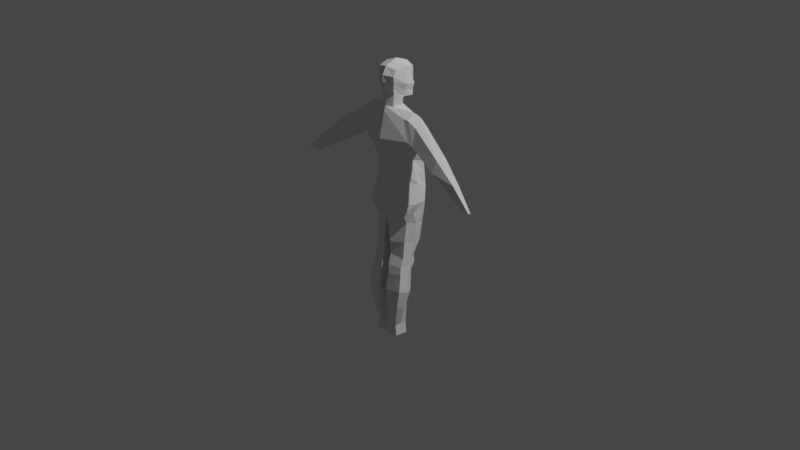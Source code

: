 # Source: MyFirstHumanBodySillyMode.blend  (saved by Blender 3.6.11; exported with 4.5.12 LTS)
import bpy
from mathutils import Matrix  # noqa: F401  (used for matrix-valued properties, if any)

bpy.ops.wm.read_factory_settings(use_empty=True)
scene = bpy.context.scene
scene.name = 'Scene'

# ---- collections
col_collection = bpy.data.collections.new('Collection'); scene.collection.children.link(col_collection)

# ---- world
world_world = bpy.data.worlds.new('World'); scene.world = world_world
world_world.use_nodes = True; world_world.node_tree.nodes.clear()
_N = world_world.node_tree.nodes; _L = world_world.node_tree.links
n0 = _N.new('ShaderNodeOutputWorld'); n0.name = 'World Output'; n0.location = (300, 300)
n1 = _N.new('ShaderNodeBackground'); n1.name = 'Background'; n1.location = (10, 300)
n1.inputs[0].default_value = (0.05088, 0.05088, 0.05088, 1.0)
_L.new(n1.outputs[0], n0.inputs[0])
n0.is_active_output = True
world_world.color = (0.05088, 0.05088, 0.05088)
world_world.use_sun_shadow = False
world_world.sun_shadow_jitter_overblur = 0.0

# ---- cameras
cam_camera = bpy.data.cameras.new('Camera')
cam_camera.clip_end = 100.0
cam_camera.ortho_scale = 7.314

# ---- lights
light_light = bpy.data.lights.new('Light', 'POINT')
light_light.transmission_factor = 0.0
light_light.energy = 1000.0
light_light.shadow_soft_size = 0.1
light_light.shadow_maximum_resolution = 0.006
light_light.use_absolute_resolution = True

# ---- meshes
me_cube_001 = bpy.data.meshes.new('Cube.001')
me_cube_001.from_pydata([(0.2244, -0.161, 0.2788), (0.2093, -0.1442, 1.174), (0.271, 0.09373, 0.2601), (0.2518, 0.004797, 1.173), (-0.001672, 0.1308, 0.2233), (0.0, 0.07106, 1.196), (-0.001057, -0.242, 0.2386), (0.0, -0.1979, 1.209), (0.2284, 0.1158, 0.6801), (0.183, -0.1283, 0.7345), (7.369e-19, -0.1732, 0.7154), (1.842e-18, 0.187, 0.7087), (0.2897, 0.05487, 0.9582), (0.3045, -0.1823, 0.9713), (7.001e-18, -0.258, 0.9468), (0.0, 0.23, 0.9929), (0.2449, 0.128, 0.4213), (0.2028, -0.08007, 0.4891), (-5.527e-18, -0.1616, 0.4419), (3.685e-19, 0.1697, 0.3719), (0.2222, -0.1598, 0.1737), (0.258, 0.09579, 0.1592), (3.685e-19, 0.1172, 0.1314), (-1.842e-18, -0.1765, 0.09854), (0.04406, -0.1596, -0.3189), (0.01259, 0.0159, -0.3605), (0.1707, 0.04428, -0.349), (0.1935, -0.1259, -0.3435), (0.0, 0.1455, 0.01294), (0.0205, -0.1683, -0.02396), (0.201, -0.08971, 0.04901), (0.226, 0.1051, 0.02656), (0.01582, 0.1112, -0.18), (0.1905, 0.1094, -0.1832), (0.03725, -0.1686, -0.1764), (0.1949, -0.1114, -0.1637), (0.0452, -0.1919, -0.4329), (0.01178, 0.01428, -0.4492), (0.1696, 0.04713, -0.4452), (0.19, -0.1582, -0.4372), (0.05763, -0.2029, -0.5201), (0.02384, -0.02455, -0.5362), (0.1682, 0.007682, -0.5242), (0.202, -0.1707, -0.5081), (0.02244, -0.1967, -1.145), (0.03434, -0.06523, -1.148), (0.1409, -0.04201, -1.135), (0.1284, -0.1735, -1.134), (0.06922, -0.2278, -0.9115), (0.1866, -0.2068, -0.8906), (0.04721, -0.07061, -0.9118), (0.1646, -0.04959, -0.8909), (0.2165, -0.206, -0.6913), (0.1987, -0.03131, -0.732), (0.03683, -0.2268, -0.7108), (0.01911, -0.05213, -0.7515), (0.03667, -0.1997, -1.25), (0.04817, -0.06817, -1.255), (0.1555, -0.04495, -1.254), (0.1432, -0.1764, -1.251), (0.2798, -0.03974, 0.2688), (0.2591, -0.06198, 1.23), (0.2057, -0.006268, 0.7073), (0.2447, -0.09491, 0.8685), (0.2559, 0.01857, 0.4589), (-0.001364, -0.05561, 0.2309), (0.2494, -0.03364, 0.1549), (-7.369e-19, -0.02963, 0.1149), (0.02833, -0.07184, -0.3397), (0.2139, -0.03797, -0.348), (0.245, 0.003764, 0.03402), (0.01596, -0.01188, -0.01935), (0.2245, -0.0009513, -0.1764), (0.02654, -0.02873, -0.1782), (0.02849, -0.08882, -0.4411), (0.2115, -0.05149, -0.4417), (0.04074, -0.1137, -0.5282), (0.2166, -0.07672, -0.5143), (0.02839, -0.131, -1.147), (0.1346, -0.1077, -1.134), (0.2071, -0.1262, -0.8963), (0.05822, -0.1492, -0.9117), (0.02797, -0.1394, -0.7311), (0.2393, -0.1146, -0.7132), (0.04242, -0.1339, -1.253), (0.1494, -0.1107, -1.252), (0.2733, -0.1381, 1.167), (0.2979, 0.008897, 1.163), (0.3397, 0.06279, 0.9575), (0.3718, -0.1787, 0.9409), (0.2972, -0.04485, 1.214), (0.2853, -0.0924, 0.901), (0.3653, -0.1319, 1.117), (0.3976, -0.008509, 1.105), (0.3685, 0.03329, 0.9276), (0.4067, -0.06136, 1.145), (0.3615, -0.1028, 0.8775), (1.142, -0.2065, 0.5249), (1.118, -0.1547, 0.4907), (1.086, -0.1382, 0.4853), (1.109, -0.1969, 0.4954), (1.149, -0.1881, 0.5235), (1.031, -0.1701, 0.4878), (0.6706, -0.2101, 0.7772), (0.7181, -0.1035, 0.9236), (0.6873, -0.04882, 0.8865), (0.6867, -0.1733, 0.9047), (0.6426, -0.01174, 0.7557), (0.6093, -0.1424, 0.7297), (0.9413, -0.1423, 0.7293), (0.8603, -0.07391, 0.6307), (0.8749, -0.1957, 0.6463), (0.9131, -0.1006, 0.6978), (0.9249, -0.1877, 0.7212), (0.8106, -0.1534, 0.6224), (0.06784, -0.1431, 1.257), (0.0, -0.1793, 1.261), (0.09675, -0.05287, 1.256), (0.0, 0.01781, 1.249), (0.05556, -0.0072, 1.26), (0.0, 0.01174, 1.206), (0.0, 0.1952, 0.9359), (0.2624, 0.08192, 0.8346), (0.2505, -0.1583, 0.8661), (0.0, -0.2203, 0.844), (0.0, 0.2142, 0.8305), (0.2274, -0.05554, 0.7969), (0.2366, 0.1219, 0.5507), (0.1929, -0.1042, 0.6118), (-2.395e-18, -0.1674, 0.5786), (0.0, 0.201, 0.5403), (0.2308, 0.00615, 0.5831), (0.11, -0.0481, 1.347), (0.06935, -0.01722, 1.341), (0.0, -0.1636, 1.391), (0.08164, -0.144, 1.386), (0.0, 0.01854, 1.328)], [], [(15, 5, 3, 12), (13, 1, 7, 14), (128, 9, 10, 129), (131, 62, 9, 128), (130, 11, 8, 127), (123, 13, 14, 124), (126, 63, 13, 123), (125, 121, 12, 122), (4, 19, 16, 2), (60, 64, 17, 0), (0, 17, 18, 6), (0, 6, 23, 20), (65, 4, 22, 67), (4, 2, 21, 22), (60, 0, 20, 66), (73, 32, 25, 68), (69, 27, 39, 75), (35, 34, 24, 27), (32, 33, 26, 25), (72, 35, 27, 69), (66, 20, 30, 70), (22, 21, 31, 28), (20, 23, 29, 30), (67, 22, 28, 71), (70, 30, 35, 72), (28, 31, 33, 32), (30, 29, 34, 35), (71, 28, 32, 73), (37, 38, 42, 41), (25, 26, 38, 37), (27, 24, 36, 39), (68, 25, 37, 74), (49, 48, 44, 47), (39, 36, 40, 43), (74, 37, 41, 76), (75, 39, 43, 77), (81, 50, 45, 78), (80, 49, 47, 79), (50, 51, 46, 45), (55, 53, 51, 50), (83, 52, 49, 80), (82, 55, 50, 81), (52, 54, 48, 49), (43, 40, 54, 52), (76, 41, 55, 82), (77, 43, 52, 83), (41, 42, 53, 55), (79, 47, 59, 85), (84, 57, 58, 85), (45, 46, 58, 57), (47, 44, 56, 59), (78, 45, 57, 84), (44, 78, 84, 56), (56, 84, 85, 59), (46, 79, 85, 58), (42, 77, 83, 53), (40, 76, 82, 54), (54, 82, 81, 48), (53, 83, 80, 51), (51, 80, 79, 46), (48, 81, 78, 44), (38, 75, 77, 42), (36, 74, 76, 40), (24, 68, 74, 36), (29, 71, 73, 34), (31, 70, 72, 33), (23, 67, 71, 29), (21, 66, 70, 31), (33, 72, 69, 26), (26, 69, 75, 38), (34, 73, 68, 24), (2, 60, 66, 21), (6, 65, 67, 23), (2, 16, 64, 60), (122, 12, 63, 126), (127, 8, 62, 131), (61, 117, 115, 1), (63, 12, 88, 91), (90, 86, 92, 95), (12, 3, 87, 88), (61, 1, 86, 90), (13, 63, 91, 89), (1, 13, 89, 86), (3, 61, 90, 87), (91, 96, 89), (91, 88, 94, 96), (111, 114, 102, 100), (88, 87, 93, 94), (87, 90, 95, 93), (111, 100, 97, 113), (97, 100, 102, 99, 98, 101), (112, 109, 101, 98), (109, 113, 97, 101), (114, 110, 99, 102), (89, 92, 86), (110, 112, 98, 99), (94, 93, 105, 107), (96, 94, 107, 108), (95, 92, 106, 104), (93, 95, 104, 105), (89, 103, 106, 92), (89, 96, 108, 103), (107, 105, 112, 110), (108, 107, 110, 114), (104, 106, 113, 109), (105, 104, 109, 112), (103, 111, 113, 106), (103, 108, 114, 111), (117, 119, 133, 132), (3, 119, 117, 61), (1, 115, 116, 7), (119, 3, 120, 118), (120, 3, 5), (12, 121, 15), (8, 122, 126, 62), (11, 125, 122, 8), (62, 126, 123, 9), (9, 123, 124, 10), (16, 127, 131, 64), (19, 130, 127, 16), (64, 131, 128, 17), (17, 128, 129, 18), (134, 135, 132, 133, 136), (118, 116, 134, 136), (115, 117, 132, 135), (116, 115, 135, 134), (119, 118, 136, 133)])
_uv = me_cube_001.uv_layers.new(name='UVMap')
_uv.uv.foreach_set('vector', [0.5625, 0.375, 0.625, 0.375, 0.6263, 0.5457, 0.5625, 0.547, 0.5625, 0.7441, 0.6355, 0.7336, 0.625, 0.875, 0.5625, 0.875, 0.4688, 0.7441, 0.5, 0.7441, 0.5, 0.875, 0.4688, 0.875, 0.4688, 0.6456, 0.5, 0.6456, 0.5, 0.7441, 0.4688, 0.7441, 0.4688, 0.375, 0.5, 0.375, 0.5, 0.547, 0.4688, 0.547, 0.5347, 0.7441, 0.5625, 0.7441, 0.5625, 0.875, 0.5347, 0.875, 0.5347, 0.6456, 0.5625, 0.6456, 0.5625, 0.7441, 0.5347, 0.7441, 0.5279, 0.375, 0.5502, 0.375, 0.5625, 0.547, 0.5347, 0.547, 0.375, 0.375, 0.4375, 0.375, 0.4375, 0.547, 0.3735, 0.5456, 0.3685, 0.6391, 0.4375, 0.6456, 0.4375, 0.7441, 0.3635, 0.7327, 0.3635, 0.7327, 0.4375, 0.7441, 0.4375, 0.875, 0.375, 0.875, 0.3635, 0.7327, 0.375, 0.875, 0.375, 0.875, 0.3635, 0.7327, 0.0, 0.0, 0.0, 0.0, 0.0, 0.0, 0.0, 0.0, 0.375, 0.375, 0.3735, 0.5456, 0.3735, 0.5456, 0.375, 0.375, 0.3685, 0.6391, 0.3635, 0.7327, 0.3635, 0.7327, 0.3685, 0.6391, 0.0, 0.0, 0.0, 0.0, 0.0, 0.0, 0.0, 0.0, 0.3685, 0.6391, 0.3635, 0.7327, 0.3635, 0.7327, 0.3685, 0.6391, 0.3635, 0.7327, 0.375, 0.875, 0.375, 0.875, 0.3635, 0.7327, 0.375, 0.375, 0.3735, 0.5456, 0.3735, 0.5456, 0.375, 0.375, 0.3685, 0.6391, 0.3635, 0.7327, 0.3635, 0.7327, 0.3685, 0.6391, 0.3685, 0.6391, 0.3635, 0.7327, 0.3635, 0.7327, 0.3685, 0.6391, 0.375, 0.375, 0.3735, 0.5456, 0.3735, 0.5456, 0.375, 0.375, 0.3635, 0.7327, 0.375, 0.875, 0.375, 0.875, 0.3635, 0.7327, 0.0, 0.0, 0.0, 0.0, 0.0, 0.0, 0.0, 0.0, 0.3685, 0.6391, 0.3635, 0.7327, 0.3635, 0.7327, 0.3685, 0.6391, 0.375, 0.375, 0.3735, 0.5456, 0.3735, 0.5456, 0.375, 0.375, 0.3635, 0.7327, 0.375, 0.875, 0.375, 0.875, 0.3635, 0.7327, 0.0, 0.0, 0.0, 0.0, 0.0, 0.0, 0.0, 0.0, 0.375, 0.375, 0.3735, 0.5456, 0.3735, 0.5456, 0.375, 0.375, 0.375, 0.375, 0.3735, 0.5456, 0.3735, 0.5456, 0.375, 0.375, 0.3635, 0.7327, 0.375, 0.875, 0.375, 0.875, 0.3635, 0.7327, 0.0, 0.0, 0.0, 0.0, 0.0, 0.0, 0.0, 0.0, 0.3635, 0.7327, 0.375, 0.875, 0.375, 0.875, 0.3635, 0.7327, 0.3635, 0.7327, 0.375, 0.875, 0.375, 0.875, 0.3635, 0.7327, 0.0, 0.0, 0.0, 0.0, 0.0, 0.0, 0.0, 0.0, 0.3685, 0.6391, 0.3635, 0.7327, 0.3635, 0.7327, 0.3685, 0.6391, 0.0, 0.0, 0.0, 0.0, 0.0, 0.0, 0.0, 0.0, 0.3685, 0.6391, 0.3635, 0.7327, 0.3635, 0.7327, 0.3685, 0.6391, 0.375, 0.375, 0.3735, 0.5456, 0.3735, 0.5456, 0.375, 0.375, 0.375, 0.375, 0.3735, 0.5456, 0.3735, 0.5456, 0.375, 0.375, 0.3685, 0.6391, 0.3635, 0.7327, 0.3635, 0.7327, 0.3685, 0.6391, 0.0, 0.0, 0.0, 0.0, 0.0, 0.0, 0.0, 0.0, 0.3635, 0.7327, 0.375, 0.875, 0.375, 0.875, 0.3635, 0.7327, 0.3635, 0.7327, 0.375, 0.875, 0.375, 0.875, 0.3635, 0.7327, 0.0, 0.0, 0.0, 0.0, 0.0, 0.0, 0.0, 0.0, 0.3685, 0.6391, 0.3635, 0.7327, 0.3635, 0.7327, 0.3685, 0.6391, 0.375, 0.375, 0.3735, 0.5456, 0.3735, 0.5456, 0.375, 0.375, 0.3685, 0.6391, 0.3635, 0.7327, 0.3635, 0.7327, 0.3685, 0.6391, 0.1875, 0.1875, 0.375, 0.375, 0.3735, 0.5456, 0.3685, 0.6391, 0.375, 0.375, 0.3735, 0.5456, 0.3735, 0.5456, 0.375, 0.375, 0.3635, 0.7327, 0.375, 0.875, 0.375, 0.875, 0.3635, 0.7327, 0.0, 0.0, 0.0, 0.0, 0.0, 0.0, 0.0, 0.0, 0.0, 0.0, 0.0, 0.0, 0.0, 0.0, 0.0, 0.0, 0.0, 0.0, 0.1875, 0.1875, 0.3685, 0.6391, 0.3635, 0.7327, 0.3735, 0.5456, 0.3685, 0.6391, 0.3685, 0.6391, 0.3735, 0.5456, 0.3735, 0.5456, 0.3685, 0.6391, 0.3685, 0.6391, 0.3735, 0.5456, 0.0, 0.0, 0.0, 0.0, 0.0, 0.0, 0.0, 0.0, 0.0, 0.0, 0.0, 0.0, 0.0, 0.0, 0.0, 0.0, 0.3735, 0.5456, 0.3685, 0.6391, 0.3685, 0.6391, 0.3735, 0.5456, 0.3735, 0.5456, 0.3685, 0.6391, 0.3685, 0.6391, 0.3735, 0.5456, 0.0, 0.0, 0.0, 0.0, 0.0, 0.0, 0.0, 0.0, 0.3735, 0.5456, 0.3685, 0.6391, 0.3685, 0.6391, 0.3735, 0.5456, 0.0, 0.0, 0.0, 0.0, 0.0, 0.0, 0.0, 0.0, 0.0, 0.0, 0.0, 0.0, 0.0, 0.0, 0.0, 0.0, 0.0, 0.0, 0.0, 0.0, 0.0, 0.0, 0.0, 0.0, 0.3735, 0.5456, 0.3685, 0.6391, 0.3685, 0.6391, 0.3735, 0.5456, 0.0, 0.0, 0.0, 0.0, 0.0, 0.0, 0.0, 0.0, 0.3735, 0.5456, 0.3685, 0.6391, 0.3685, 0.6391, 0.3735, 0.5456, 0.3735, 0.5456, 0.3685, 0.6391, 0.3685, 0.6391, 0.3735, 0.5456, 0.3735, 0.5456, 0.3685, 0.6391, 0.3685, 0.6391, 0.3735, 0.5456, 0.0, 0.0, 0.0, 0.0, 0.0, 0.0, 0.0, 0.0, 0.3735, 0.5456, 0.3685, 0.6391, 0.3685, 0.6391, 0.3735, 0.5456, 0.0, 0.0, 0.0, 0.0, 0.0, 0.0, 0.0, 0.0, 0.3735, 0.5456, 0.4375, 0.547, 0.4375, 0.6456, 0.3685, 0.6391, 0.5347, 0.547, 0.5625, 0.547, 0.5625, 0.6456, 0.5347, 0.6456, 0.4688, 0.547, 0.5, 0.547, 0.5, 0.6456, 0.4688, 0.6456, 0.6309, 0.6397, 0.7072, 0.6303, 0.6839, 0.7147, 0.6355, 0.7336, 0.5625, 0.6456, 0.5625, 0.547, 0.5625, 0.547, 0.5625, 0.6456, 0.6309, 0.6397, 0.6355, 0.7336, 0.6355, 0.7336, 0.6309, 0.6397, 0.5625, 0.547, 0.6263, 0.5457, 0.6263, 0.5457, 0.5625, 0.547, 0.6309, 0.6397, 0.6355, 0.7336, 0.6355, 0.7336, 0.6309, 0.6397, 0.5625, 0.7441, 0.5625, 0.6456, 0.5625, 0.6456, 0.5625, 0.7441, 0.6355, 0.7336, 0.5625, 0.7441, 0.5625, 0.7441, 0.6355, 0.7336, 0.6263, 0.5457, 0.6309, 0.6397, 0.6309, 0.6397, 0.6263, 0.5457, 0.5625, 0.6456, 0.5625, 0.6456, 0.5625, 0.7441, 0.5625, 0.6456, 0.5625, 0.547, 0.5625, 0.547, 0.5625, 0.6456, 0.5885, 0.7404, 0.5625, 0.654, 0.5638, 0.6432, 0.5781, 0.7066, 0.5625, 0.547, 0.6263, 0.5457, 0.6263, 0.5457, 0.5625, 0.547, 0.6263, 0.5457, 0.6309, 0.6397, 0.6309, 0.6397, 0.6263, 0.5457, 0.5885, 0.7404, 0.5781, 0.7066, 0.6229, 0.7058, 0.6346, 0.7158, 0.6229, 0.7058, 0.5781, 0.7066, 0.5638, 0.6432, 0.5719, 0.5684, 0.6115, 0.5775, 0.6262, 0.653, 0.6276, 0.5707, 0.6301, 0.6232, 0.6262, 0.653, 0.6115, 0.5775, 0.6301, 0.6232, 0.6346, 0.7158, 0.6229, 0.7058, 0.6262, 0.653, 0.5625, 0.654, 0.5836, 0.5466, 0.5719, 0.5684, 0.5638, 0.6432, 0.5625, 0.7441, 0.6355, 0.7336, 0.6355, 0.7336, 0.5836, 0.5466, 0.6276, 0.5707, 0.6115, 0.5775, 0.5719, 0.5684, 0.5625, 0.547, 0.6263, 0.5457, 0.6263, 0.5457, 0.5625, 0.547, 0.5625, 0.6456, 0.5625, 0.547, 0.5625, 0.547, 0.5625, 0.6456, 0.6309, 0.6397, 0.6355, 0.7336, 0.6355, 0.7336, 0.6309, 0.6397, 0.6263, 0.5457, 0.6309, 0.6397, 0.6309, 0.6397, 0.6263, 0.5457, 0.5625, 0.7441, 0.5625, 0.7441, 0.6355, 0.7336, 0.6355, 0.7336, 0.5625, 0.7441, 0.5625, 0.6456, 0.5625, 0.6456, 0.5625, 0.7441, 0.5625, 0.547, 0.6263, 0.5457, 0.6276, 0.5707, 0.5836, 0.5466, 0.5625, 0.6456, 0.5625, 0.547, 0.5836, 0.5466, 0.5625, 0.654, 0.6309, 0.6397, 0.6355, 0.7336, 0.6346, 0.7158, 0.6301, 0.6232, 0.6263, 0.5457, 0.6309, 0.6397, 0.6301, 0.6232, 0.6276, 0.5707, 0.5625, 0.7441, 0.5885, 0.7404, 0.6346, 0.7158, 0.6355, 0.7336, 0.5625, 0.7441, 0.5625, 0.6456, 0.5625, 0.654, 0.5885, 0.7404, 0.7072, 0.6303, 0.7264, 0.5865, 0.7264, 0.5865, 0.7072, 0.6303, 0.6263, 0.5457, 0.7264, 0.5865, 0.7072, 0.6303, 0.6309, 0.6397, 0.6355, 0.7336, 0.6839, 0.7147, 0.6577, 0.8096, 0.625, 0.875, 0.7264, 0.5865, 0.6263, 0.5457, 0.75, 0.5131, 0.75, 0.5327, 0.75, 0.5131, 0.6263, 0.5457, 0.75, 0.5, 0.5625, 0.547, 0.5502, 0.375, 0.5625, 0.375, 0.5, 0.547, 0.5347, 0.547, 0.5347, 0.6456, 0.5, 0.6456, 0.5, 0.375, 0.5279, 0.375, 0.5347, 0.547, 0.5, 0.547, 0.5, 0.6456, 0.5347, 0.6456, 0.5347, 0.7441, 0.5, 0.7441, 0.5, 0.7441, 0.5347, 0.7441, 0.5347, 0.875, 0.5, 0.875, 0.4375, 0.547, 0.4688, 0.547, 0.4688, 0.6456, 0.4375, 0.6456, 0.4375, 0.375, 0.4688, 0.375, 0.4688, 0.547, 0.4375, 0.547, 0.4375, 0.6456, 0.4688, 0.6456, 0.4688, 0.7441, 0.4375, 0.7441, 0.4375, 0.7441, 0.4688, 0.7441, 0.4688, 0.875, 0.4375, 0.875, 0.6577, 0.8096, 0.6839, 0.7147, 0.7072, 0.6303, 0.7264, 0.5865, 0.75, 0.5327, 0.0, 0.0, 0.0, 0.0, 0.0, 0.0, 0.0, 0.0, 0.6839, 0.7147, 0.7072, 0.6303, 0.7072, 0.6303, 0.6839, 0.7147, 0.6577, 0.8096, 0.6839, 0.7147, 0.6839, 0.7147, 0.6577, 0.8096, 0.7264, 0.5865, 0.75, 0.5327, 0.75, 0.5327, 0.7264, 0.5865])
me_cube_001.update()
me_cube_002 = bpy.data.meshes.new('Cube.002')
me_cube_002.from_pydata([(-0.3749, -0.4485, -0.4948), (-0.5, -0.4828, 0.7059), (-0.3749, 0.6458, -0.6921), (-0.5, 0.5172, 0.7059), (0.3511, -0.4485, -0.5007), (0.5, -0.4828, 0.7059), (0.3511, 0.6458, -0.698), (0.5, 0.5172, 0.7059), (-0.4845, -0.008579, -0.5786), (-0.5023, -0.5581, 0.1559), (-0.6096, 0.01716, 0.8155), (-0.5023, 0.661, -0.1273), (1.583e-08, 0.7554, -0.7897), (-5.588e-09, 0.6267, 0.8155), (0.4487, 0.661, -0.1273), (0.4606, -0.008579, -0.5845), (0.6096, 0.01716, 0.8155), (0.4487, -0.5581, 0.1559), (-1.211e-08, -0.5581, -0.5924), (-9.313e-10, -0.5924, 0.8155), (-0.7323, -7.304e-09, 0.03575), (9.313e-09, 0.891, -0.163), (0.6786, -8.236e-09, 0.03575), (-9.313e-09, -0.788, 0.1201), (9.525e-18, -0.008579, -0.7966), (-9.313e-10, 0.01716, 1.045), (-0.4505, -0.5162, -0.1232), (-0.4803, 0.6277, -0.3491), (0.3761, 0.6277, -0.4236), (0.3761, -0.5162, -0.1619), (-0.6203, -0.00429, -0.2595), (1.257e-08, 0.7975, -0.4635), (0.5458, -0.00429, -0.2982), (-1.071e-08, -0.6859, -0.2018), (-0.5014, -0.6119, 0.4265), (-0.5014, 0.5518, 0.07876), (0.4693, 0.5518, 0.07876), (0.4693, -0.6119, 0.4265), (-0.683, 0.006893, 0.349), (3.327e-09, 0.7333, 0.1014), (0.6509, 0.006893, 0.349), (-5.946e-09, -0.7935, 0.4491)], [], [(26, 9, 20, 30), (34, 1, 10, 38), (38, 10, 3, 35), (30, 20, 11, 27), (27, 11, 21, 31), (35, 3, 13, 39), (39, 13, 7, 36), (31, 21, 14, 28), (28, 14, 22, 32), (36, 7, 16, 40), (40, 16, 5, 37), (32, 22, 17, 29), (29, 17, 23, 33), (37, 5, 19, 41), (41, 19, 1, 34), (33, 23, 9, 26), (2, 12, 24, 8), (12, 6, 15, 24), (24, 15, 4, 18), (8, 24, 18, 0), (7, 13, 25, 16), (13, 3, 10, 25), (25, 10, 1, 19), (16, 25, 19, 5), (18, 33, 26, 0), (4, 29, 33, 18), (15, 32, 29, 4), (6, 28, 32, 15), (12, 31, 28, 6), (2, 27, 31, 12), (8, 30, 27, 2), (0, 26, 30, 8), (23, 41, 34, 9), (17, 37, 41, 23), (22, 40, 37, 17), (14, 36, 40, 22), (21, 39, 36, 14), (11, 35, 39, 21), (20, 38, 35, 11), (9, 34, 38, 20)])
_uv = me_cube_002.uv_layers.new(name='UVMap')
_uv.uv.foreach_set('vector', [0.4375, 0.0, 0.5, 0.0, 0.5, 0.125, 0.4375, 0.125, 0.5502, 0.0, 0.625, 0.0, 0.625, 0.125, 0.5502, 0.125, 0.5502, 0.125, 0.625, 0.125, 0.625, 0.25, 0.5502, 0.25, 0.4375, 0.125, 0.5, 0.125, 0.5, 0.25, 0.4375, 0.25, 0.4375, 0.25, 0.5, 0.25, 0.5, 0.375, 0.4375, 0.375, 0.5502, 0.25, 0.625, 0.25, 0.625, 0.375, 0.5502, 0.375, 0.5502, 0.375, 0.625, 0.375, 0.625, 0.5, 0.5502, 0.5, 0.4375, 0.375, 0.5, 0.375, 0.5, 0.5, 0.4375, 0.5, 0.4375, 0.5, 0.5, 0.5, 0.5, 0.625, 0.4375, 0.625, 0.5502, 0.5, 0.625, 0.5, 0.625, 0.625, 0.5502, 0.625, 0.5502, 0.625, 0.625, 0.625, 0.625, 0.75, 0.5502, 0.75, 0.4375, 0.625, 0.5, 0.625, 0.5, 0.75, 0.4375, 0.75, 0.4375, 0.75, 0.5, 0.75, 0.5, 0.875, 0.4375, 0.875, 0.5502, 0.75, 0.625, 0.75, 0.625, 0.875, 0.5502, 0.875, 0.5502, 0.875, 0.625, 0.875, 0.625, 1.0, 0.5502, 1.0, 0.4375, 0.875, 0.5, 0.875, 0.5, 1.0, 0.4375, 1.0, 0.125, 0.5, 0.25, 0.5, 0.25, 0.625, 0.125, 0.625, 0.25, 0.5, 0.375, 0.5, 0.375, 0.625, 0.25, 0.625, 0.25, 0.625, 0.375, 0.625, 0.375, 0.75, 0.25, 0.75, 0.125, 0.625, 0.25, 0.625, 0.25, 0.75, 0.125, 0.75, 0.625, 0.5, 0.75, 0.5, 0.75, 0.625, 0.625, 0.625, 0.75, 0.5, 0.875, 0.5, 0.875, 0.625, 0.75, 0.625, 0.75, 0.625, 0.875, 0.625, 0.875, 0.75, 0.75, 0.75, 0.625, 0.625, 0.75, 0.625, 0.75, 0.75, 0.625, 0.75, 0.375, 0.875, 0.4375, 0.875, 0.4375, 1.0, 0.375, 1.0, 0.375, 0.75, 0.4375, 0.75, 0.4375, 0.875, 0.375, 0.875, 0.375, 0.625, 0.4375, 0.625, 0.4375, 0.75, 0.375, 0.75, 0.375, 0.5, 0.4375, 0.5, 0.4375, 0.625, 0.375, 0.625, 0.375, 0.375, 0.4375, 0.375, 0.4375, 0.5, 0.375, 0.5, 0.375, 0.25, 0.4375, 0.25, 0.4375, 0.375, 0.375, 0.375, 0.375, 0.125, 0.4375, 0.125, 0.4375, 0.25, 0.375, 0.25, 0.375, 0.0, 0.4375, 0.0, 0.4375, 0.125, 0.375, 0.125, 0.5, 0.875, 0.5502, 0.875, 0.5502, 1.0, 0.5, 1.0, 0.5, 0.75, 0.5502, 0.75, 0.5502, 0.875, 0.5, 0.875, 0.5, 0.625, 0.5502, 0.625, 0.5502, 0.75, 0.5, 0.75, 0.5, 0.5, 0.5502, 0.5, 0.5502, 0.625, 0.5, 0.625, 0.5, 0.375, 0.5502, 0.375, 0.5502, 0.5, 0.5, 0.5, 0.5, 0.25, 0.5502, 0.25, 0.5502, 0.375, 0.5, 0.375, 0.5, 0.125, 0.5502, 0.125, 0.5502, 0.25, 0.5, 0.25, 0.5, 0.0, 0.5502, 0.0, 0.5502, 0.125, 0.5, 0.125])
me_cube_002.update()

# ---- objects
ob_light = bpy.data.objects.new('Light', light_light)
ob_camera = bpy.data.objects.new('Camera', cam_camera)
ob_body = bpy.data.objects.new('Body', me_cube_001)
ob_empty = bpy.data.objects.new('Empty', None)
ob_empty_001 = bpy.data.objects.new('Empty.001', None)
ob_empty_002 = bpy.data.objects.new('Empty.002', None)
ob_head = bpy.data.objects.new('Head', me_cube_002)

# ---- transforms, parenting, visibility, modifiers, constraints
ob_light.location = (4.076, 1.005, 5.904)
ob_light.rotation_euler = (0.6503, 0.05522, 1.866)
ob_light.lock_rotations_4d = False
ob_light.empty_display_type = 'ARROWS'
ob_light.color = (0.0, 0.0, 0.0, 0.0)
ob_light.lineart.crease_threshold = 0.0
ob_camera.location = (7.359, -6.926, 4.958)
ob_camera.rotation_euler = (1.109, 0.0, 0.8149)
ob_camera.lock_rotations_4d = False
ob_camera.empty_display_type = 'ARROWS'
ob_camera.color = (0.0, 0.0, 0.0, 0.0)
ob_camera.display_type = 'WIRE'
ob_camera.lineart.crease_threshold = 0.0
ob_body.location = (0.0, 0.0, 0.0)
_m = ob_body.modifiers.new('Mirror', 'MIRROR')
_m.use_clip = True
ob_empty.location = (0.7422, -3.883, 0.3246)
ob_empty.rotation_euler = (1.571, 0.0, 0.0)
ob_empty.scale = (0.6584, 0.6584, 0.6584)
ob_empty.empty_display_type = 'IMAGE'
ob_empty.empty_display_size = 5.0
ob_empty.use_empty_image_alpha = True
ob_empty.color = (1.0, 1.0, 1.0, 0.25)
ob_empty_001.location = (-2.341, -0.09417, 0.3246)
ob_empty_001.rotation_euler = (1.571, 0.0, 1.571)
ob_empty_001.scale = (0.6584, 0.6584, 0.6584)
ob_empty_001.empty_display_type = 'IMAGE'
ob_empty_001.empty_display_size = 5.0
ob_empty_001.use_empty_image_alpha = True
ob_empty_001.color = (1.0, 1.0, 1.0, 0.25)
ob_empty_002.location = (1.023, -3.883, 0.6242)
ob_empty_002.rotation_euler = (1.571, -0.4862, 7.101e-08)
ob_empty_002.scale = (0.6584, 0.6584, 0.6584)
ob_empty_002.empty_display_type = 'IMAGE'
ob_empty_002.empty_display_size = 5.0
ob_empty_002.use_empty_image_alpha = True
ob_empty_002.color = (1.0, 1.0, 1.0, 0.25)
ob_head.location = (0.003268, -0.04131, 1.477)
ob_head.scale = (0.22, 0.22, 0.22)

# ---- collection membership
col_collection.objects.link(ob_light)
col_collection.objects.link(ob_camera)
col_collection.objects.link(ob_body)
col_collection.objects.link(ob_empty)
col_collection.objects.link(ob_empty_001)
col_collection.objects.link(ob_empty_002)
col_collection.objects.link(ob_head)

# ---- scene / render settings (as saved in the file)
scene.camera = ob_camera
scene.frame_start = 1; scene.frame_end = 250; scene.frame_set(186)
scene.render.engine = 'BLENDER_EEVEE_NEXT'
scene.cycles.sampling_pattern = 'TABULATED_SOBOL'
scene.view_settings.view_transform = 'Filmic'
bpy.context.view_layer.update()

